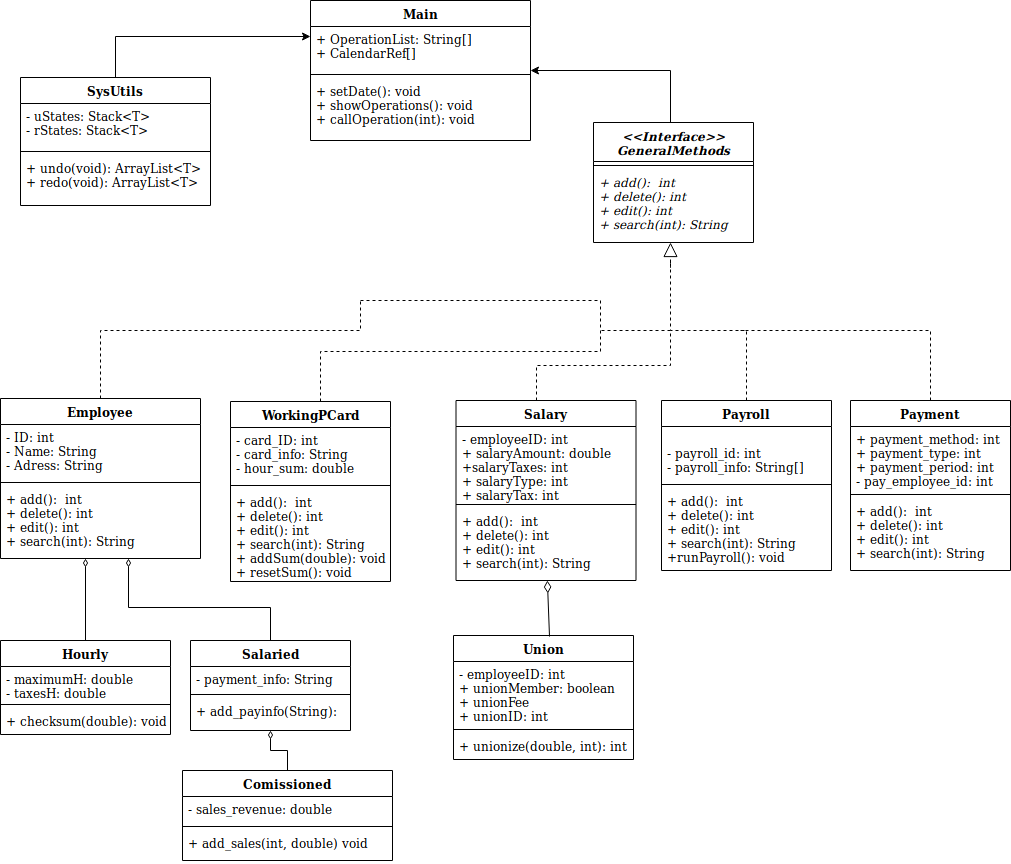

The diagram above was exported from draw.io. Its source (the exported page's mxGraphModel, read from the mxfile embedded in the PNG):
<mxGraphModel dx="755" dy="498" grid="1" gridSize="10" guides="1" tooltips="1" connect="1" arrows="1" fold="1" page="1" pageScale="1" pageWidth="1100" pageHeight="1700" math="0" shadow="0">
  <root>
    <mxCell id="0" />
    <mxCell id="1" parent="0" />
    <mxCell id="-PW9fPdsQyVg_kXUBxuJ-13" style="edgeStyle=orthogonalEdgeStyle;rounded=0;orthogonalLoop=1;jettySize=auto;html=1;dashed=1;endArrow=none;endFill=0;" edge="1" parent="1" source="yLFSrjQR2bq89WurND0h-1">
      <mxGeometry relative="1" as="geometry">
        <mxPoint x="370" y="340" as="targetPoint" />
        <Array as="points">
          <mxPoint x="110" y="370" />
          <mxPoint x="370" y="370" />
        </Array>
      </mxGeometry>
    </mxCell>
    <mxCell id="yLFSrjQR2bq89WurND0h-1" value="Employee" style="swimlane;fontStyle=1;align=center;verticalAlign=top;childLayout=stackLayout;horizontal=1;startSize=26;horizontalStack=0;resizeParent=1;resizeParentMax=0;resizeLast=0;collapsible=1;marginBottom=0;" parent="1" vertex="1">
      <mxGeometry x="10" y="438" width="200" height="160" as="geometry" />
    </mxCell>
    <mxCell id="yLFSrjQR2bq89WurND0h-2" value="- ID: int&#10;- Name: String&#10;- Adress: String&#10;&#10;" style="text;strokeColor=none;fillColor=none;align=left;verticalAlign=top;spacingLeft=4;spacingRight=4;overflow=hidden;rotatable=0;points=[[0,0.5],[1,0.5]];portConstraint=eastwest;" parent="yLFSrjQR2bq89WurND0h-1" vertex="1">
      <mxGeometry y="26" width="200" height="54" as="geometry" />
    </mxCell>
    <mxCell id="yLFSrjQR2bq89WurND0h-3" value="" style="line;strokeWidth=1;fillColor=none;align=left;verticalAlign=middle;spacingTop=-1;spacingLeft=3;spacingRight=3;rotatable=0;labelPosition=right;points=[];portConstraint=eastwest;" parent="yLFSrjQR2bq89WurND0h-1" vertex="1">
      <mxGeometry y="80" width="200" height="8" as="geometry" />
    </mxCell>
    <mxCell id="yLFSrjQR2bq89WurND0h-4" value="+ add():  int&#10;+ delete(): int&#10;+ edit(): int&#10;+ search(int): String" style="text;strokeColor=none;fillColor=none;align=left;verticalAlign=top;spacingLeft=4;spacingRight=4;overflow=hidden;rotatable=0;points=[[0,0.5],[1,0.5]];portConstraint=eastwest;" parent="yLFSrjQR2bq89WurND0h-1" vertex="1">
      <mxGeometry y="88" width="200" height="72" as="geometry" />
    </mxCell>
    <mxCell id="-PW9fPdsQyVg_kXUBxuJ-26" style="edgeStyle=orthogonalEdgeStyle;rounded=0;orthogonalLoop=1;jettySize=auto;html=1;entryX=0.425;entryY=1;entryDx=0;entryDy=0;entryPerimeter=0;endArrow=diamondThin;endFill=0;" edge="1" parent="1" source="yLFSrjQR2bq89WurND0h-5" target="yLFSrjQR2bq89WurND0h-4">
      <mxGeometry relative="1" as="geometry" />
    </mxCell>
    <mxCell id="yLFSrjQR2bq89WurND0h-5" value="Hourly" style="swimlane;fontStyle=1;align=center;verticalAlign=top;childLayout=stackLayout;horizontal=1;startSize=26;horizontalStack=0;resizeParent=1;resizeParentMax=0;resizeLast=0;collapsible=1;marginBottom=0;" parent="1" vertex="1">
      <mxGeometry x="10" y="680" width="170" height="94" as="geometry" />
    </mxCell>
    <mxCell id="yLFSrjQR2bq89WurND0h-6" value="- maximumH: double&#10;- taxesH: double&#10;" style="text;strokeColor=none;fillColor=none;align=left;verticalAlign=top;spacingLeft=4;spacingRight=4;overflow=hidden;rotatable=0;points=[[0,0.5],[1,0.5]];portConstraint=eastwest;" parent="yLFSrjQR2bq89WurND0h-5" vertex="1">
      <mxGeometry y="26" width="170" height="34" as="geometry" />
    </mxCell>
    <mxCell id="yLFSrjQR2bq89WurND0h-7" value="" style="line;strokeWidth=1;fillColor=none;align=left;verticalAlign=middle;spacingTop=-1;spacingLeft=3;spacingRight=3;rotatable=0;labelPosition=right;points=[];portConstraint=eastwest;" parent="yLFSrjQR2bq89WurND0h-5" vertex="1">
      <mxGeometry y="60" width="170" height="8" as="geometry" />
    </mxCell>
    <mxCell id="yLFSrjQR2bq89WurND0h-8" value="+ checksum(double): void" style="text;strokeColor=none;fillColor=none;align=left;verticalAlign=top;spacingLeft=4;spacingRight=4;overflow=hidden;rotatable=0;points=[[0,0.5],[1,0.5]];portConstraint=eastwest;" parent="yLFSrjQR2bq89WurND0h-5" vertex="1">
      <mxGeometry y="68" width="170" height="26" as="geometry" />
    </mxCell>
    <mxCell id="-PW9fPdsQyVg_kXUBxuJ-25" style="edgeStyle=orthogonalEdgeStyle;rounded=0;orthogonalLoop=1;jettySize=auto;html=1;endArrow=diamondThin;endFill=0;" edge="1" parent="1">
      <mxGeometry relative="1" as="geometry">
        <mxPoint x="280" y="688" as="sourcePoint" />
        <mxPoint x="138" y="598" as="targetPoint" />
        <Array as="points">
          <mxPoint x="280" y="647" />
          <mxPoint x="138" y="647" />
        </Array>
      </mxGeometry>
    </mxCell>
    <mxCell id="yLFSrjQR2bq89WurND0h-9" value="Salaried" style="swimlane;fontStyle=1;align=center;verticalAlign=top;childLayout=stackLayout;horizontal=1;startSize=26;horizontalStack=0;resizeParent=1;resizeParentMax=0;resizeLast=0;collapsible=1;marginBottom=0;" parent="1" vertex="1">
      <mxGeometry x="200" y="680" width="160" height="90" as="geometry" />
    </mxCell>
    <mxCell id="yLFSrjQR2bq89WurND0h-10" value="- payment_info: String&#10;&#10;  set_payment()&#10;" style="text;strokeColor=none;fillColor=none;align=left;verticalAlign=top;spacingLeft=4;spacingRight=4;overflow=hidden;rotatable=0;points=[[0,0.5],[1,0.5]];portConstraint=eastwest;" parent="yLFSrjQR2bq89WurND0h-9" vertex="1">
      <mxGeometry y="26" width="160" height="24" as="geometry" />
    </mxCell>
    <mxCell id="yLFSrjQR2bq89WurND0h-11" value="" style="line;strokeWidth=1;fillColor=none;align=left;verticalAlign=middle;spacingTop=-1;spacingLeft=3;spacingRight=3;rotatable=0;labelPosition=right;points=[];portConstraint=eastwest;" parent="yLFSrjQR2bq89WurND0h-9" vertex="1">
      <mxGeometry y="50" width="160" height="8" as="geometry" />
    </mxCell>
    <mxCell id="yLFSrjQR2bq89WurND0h-12" value="+ add_payinfo(String):" style="text;strokeColor=none;fillColor=none;align=left;verticalAlign=top;spacingLeft=4;spacingRight=4;overflow=hidden;rotatable=0;points=[[0,0.5],[1,0.5]];portConstraint=eastwest;" parent="yLFSrjQR2bq89WurND0h-9" vertex="1">
      <mxGeometry y="58" width="160" height="32" as="geometry" />
    </mxCell>
    <mxCell id="-PW9fPdsQyVg_kXUBxuJ-27" style="edgeStyle=orthogonalEdgeStyle;rounded=0;orthogonalLoop=1;jettySize=auto;html=1;entryX=0.5;entryY=1;entryDx=0;entryDy=0;endArrow=diamondThin;endFill=0;" edge="1" parent="1" source="yLFSrjQR2bq89WurND0h-13" target="yLFSrjQR2bq89WurND0h-9">
      <mxGeometry relative="1" as="geometry" />
    </mxCell>
    <mxCell id="yLFSrjQR2bq89WurND0h-13" value="Comissioned" style="swimlane;fontStyle=1;align=center;verticalAlign=top;childLayout=stackLayout;horizontal=1;startSize=26;horizontalStack=0;resizeParent=1;resizeParentMax=0;resizeLast=0;collapsible=1;marginBottom=0;" parent="1" vertex="1">
      <mxGeometry x="192" y="810" width="210" height="90" as="geometry" />
    </mxCell>
    <mxCell id="yLFSrjQR2bq89WurND0h-14" value="- sales_revenue: double" style="text;strokeColor=none;fillColor=none;align=left;verticalAlign=top;spacingLeft=4;spacingRight=4;overflow=hidden;rotatable=0;points=[[0,0.5],[1,0.5]];portConstraint=eastwest;" parent="yLFSrjQR2bq89WurND0h-13" vertex="1">
      <mxGeometry y="26" width="210" height="26" as="geometry" />
    </mxCell>
    <mxCell id="yLFSrjQR2bq89WurND0h-15" value="" style="line;strokeWidth=1;fillColor=none;align=left;verticalAlign=middle;spacingTop=-1;spacingLeft=3;spacingRight=3;rotatable=0;labelPosition=right;points=[];portConstraint=eastwest;" parent="yLFSrjQR2bq89WurND0h-13" vertex="1">
      <mxGeometry y="52" width="210" height="8" as="geometry" />
    </mxCell>
    <mxCell id="yLFSrjQR2bq89WurND0h-16" value="+ add_sales(int, double) void" style="text;strokeColor=none;fillColor=none;align=left;verticalAlign=top;spacingLeft=4;spacingRight=4;overflow=hidden;rotatable=0;points=[[0,0.5],[1,0.5]];portConstraint=eastwest;" parent="yLFSrjQR2bq89WurND0h-13" vertex="1">
      <mxGeometry y="60" width="210" height="30" as="geometry" />
    </mxCell>
    <mxCell id="-PW9fPdsQyVg_kXUBxuJ-12" style="edgeStyle=orthogonalEdgeStyle;rounded=0;orthogonalLoop=1;jettySize=auto;html=1;dashed=1;endArrow=none;endFill=0;" edge="1" parent="1" source="yLFSrjQR2bq89WurND0h-17">
      <mxGeometry relative="1" as="geometry">
        <mxPoint x="370" y="340" as="targetPoint" />
        <Array as="points">
          <mxPoint x="330" y="391" />
          <mxPoint x="610" y="391" />
          <mxPoint x="610" y="340" />
        </Array>
      </mxGeometry>
    </mxCell>
    <mxCell id="yLFSrjQR2bq89WurND0h-17" value="WorkingPCard&#10;&#10;" style="swimlane;fontStyle=1;align=center;verticalAlign=top;childLayout=stackLayout;horizontal=1;startSize=26;horizontalStack=0;resizeParent=1;resizeParentMax=0;resizeLast=0;collapsible=1;marginBottom=0;" parent="1" vertex="1">
      <mxGeometry x="240" y="441" width="160" height="180" as="geometry" />
    </mxCell>
    <mxCell id="yLFSrjQR2bq89WurND0h-18" value="- card_ID: int&#10;- card_info: String&#10;- hour_sum: double&#10;" style="text;strokeColor=none;fillColor=none;align=left;verticalAlign=top;spacingLeft=4;spacingRight=4;overflow=hidden;rotatable=0;points=[[0,0.5],[1,0.5]];portConstraint=eastwest;" parent="yLFSrjQR2bq89WurND0h-17" vertex="1">
      <mxGeometry y="26" width="160" height="54" as="geometry" />
    </mxCell>
    <mxCell id="yLFSrjQR2bq89WurND0h-19" value="" style="line;strokeWidth=1;fillColor=none;align=left;verticalAlign=middle;spacingTop=-1;spacingLeft=3;spacingRight=3;rotatable=0;labelPosition=right;points=[];portConstraint=eastwest;" parent="yLFSrjQR2bq89WurND0h-17" vertex="1">
      <mxGeometry y="80" width="160" height="8" as="geometry" />
    </mxCell>
    <mxCell id="yLFSrjQR2bq89WurND0h-20" value="+ add():  int&#10;+ delete(): int&#10;+ edit(): int&#10;+ search(int): String&#10;+ addSum(double): void&#10;+ resetSum(): void&#10;" style="text;strokeColor=none;fillColor=none;align=left;verticalAlign=top;spacingLeft=4;spacingRight=4;overflow=hidden;rotatable=0;points=[[0,0.5],[1,0.5]];portConstraint=eastwest;" parent="yLFSrjQR2bq89WurND0h-17" vertex="1">
      <mxGeometry y="88" width="160" height="92" as="geometry" />
    </mxCell>
    <mxCell id="yLFSrjQR2bq89WurND0h-23" value="Main" style="swimlane;fontStyle=1;align=center;verticalAlign=top;childLayout=stackLayout;horizontal=1;startSize=26;horizontalStack=0;resizeParent=1;resizeParentMax=0;resizeLast=0;collapsible=1;marginBottom=0;" parent="1" vertex="1">
      <mxGeometry x="320" y="40" width="220" height="140" as="geometry" />
    </mxCell>
    <mxCell id="yLFSrjQR2bq89WurND0h-24" value="+ OperationList: String[]&#10;+ CalendarRef[]&#10;" style="text;strokeColor=none;fillColor=none;align=left;verticalAlign=top;spacingLeft=4;spacingRight=4;overflow=hidden;rotatable=0;points=[[0,0.5],[1,0.5]];portConstraint=eastwest;" parent="yLFSrjQR2bq89WurND0h-23" vertex="1">
      <mxGeometry y="26" width="220" height="44" as="geometry" />
    </mxCell>
    <mxCell id="yLFSrjQR2bq89WurND0h-25" value="" style="line;strokeWidth=1;fillColor=none;align=left;verticalAlign=middle;spacingTop=-1;spacingLeft=3;spacingRight=3;rotatable=0;labelPosition=right;points=[];portConstraint=eastwest;" parent="yLFSrjQR2bq89WurND0h-23" vertex="1">
      <mxGeometry y="70" width="220" height="8" as="geometry" />
    </mxCell>
    <mxCell id="yLFSrjQR2bq89WurND0h-26" value="+ setDate(): void&#10;+ showOperations(): void&#10;+ callOperation(int): void&#10;" style="text;strokeColor=none;fillColor=none;align=left;verticalAlign=top;spacingLeft=4;spacingRight=4;overflow=hidden;rotatable=0;points=[[0,0.5],[1,0.5]];portConstraint=eastwest;" parent="yLFSrjQR2bq89WurND0h-23" vertex="1">
      <mxGeometry y="78" width="220" height="62" as="geometry" />
    </mxCell>
    <mxCell id="-PW9fPdsQyVg_kXUBxuJ-11" style="edgeStyle=orthogonalEdgeStyle;rounded=0;orthogonalLoop=1;jettySize=auto;html=1;dashed=1;endArrow=none;endFill=0;" edge="1" parent="1" source="yLFSrjQR2bq89WurND0h-27">
      <mxGeometry relative="1" as="geometry">
        <mxPoint x="610" y="370" as="targetPoint" />
        <Array as="points">
          <mxPoint x="546" y="405" />
          <mxPoint x="680" y="405" />
          <mxPoint x="680" y="370" />
        </Array>
      </mxGeometry>
    </mxCell>
    <mxCell id="yLFSrjQR2bq89WurND0h-27" value="Salary" style="swimlane;fontStyle=1;align=center;verticalAlign=top;childLayout=stackLayout;horizontal=1;startSize=26;horizontalStack=0;resizeParent=1;resizeParentMax=0;resizeLast=0;collapsible=1;marginBottom=0;" parent="1" vertex="1">
      <mxGeometry x="465.5" y="440" width="180" height="180" as="geometry" />
    </mxCell>
    <mxCell id="yLFSrjQR2bq89WurND0h-28" value="- employeeID: int&#10;+ salaryAmount: double&#10;+salaryTaxes: int&#10;+ salaryType: int&#10;+ salaryTax: int&#10;" style="text;strokeColor=none;fillColor=none;align=left;verticalAlign=top;spacingLeft=4;spacingRight=4;overflow=hidden;rotatable=0;points=[[0,0.5],[1,0.5]];portConstraint=eastwest;" parent="yLFSrjQR2bq89WurND0h-27" vertex="1">
      <mxGeometry y="26" width="180" height="74" as="geometry" />
    </mxCell>
    <mxCell id="yLFSrjQR2bq89WurND0h-29" value="" style="line;strokeWidth=1;fillColor=none;align=left;verticalAlign=middle;spacingTop=-1;spacingLeft=3;spacingRight=3;rotatable=0;labelPosition=right;points=[];portConstraint=eastwest;" parent="yLFSrjQR2bq89WurND0h-27" vertex="1">
      <mxGeometry y="100" width="180" height="8" as="geometry" />
    </mxCell>
    <mxCell id="yLFSrjQR2bq89WurND0h-30" value="+ add():  int&#10;+ delete(): int&#10;+ edit(): int&#10;+ search(int): String" style="text;strokeColor=none;fillColor=none;align=left;verticalAlign=top;spacingLeft=4;spacingRight=4;overflow=hidden;rotatable=0;points=[[0,0.5],[1,0.5]];portConstraint=eastwest;" parent="yLFSrjQR2bq89WurND0h-27" vertex="1">
      <mxGeometry y="108" width="180" height="72" as="geometry" />
    </mxCell>
    <mxCell id="-PW9fPdsQyVg_kXUBxuJ-8" style="edgeStyle=orthogonalEdgeStyle;rounded=0;orthogonalLoop=1;jettySize=auto;html=1;dashed=1;endArrow=none;endFill=0;" edge="1" parent="1" source="yLFSrjQR2bq89WurND0h-32">
      <mxGeometry relative="1" as="geometry">
        <mxPoint x="680" y="300" as="targetPoint" />
      </mxGeometry>
    </mxCell>
    <mxCell id="yLFSrjQR2bq89WurND0h-32" value="Payroll" style="swimlane;fontStyle=1;align=center;verticalAlign=top;childLayout=stackLayout;horizontal=1;startSize=26;horizontalStack=0;resizeParent=1;resizeParentMax=0;resizeLast=0;collapsible=1;marginBottom=0;" parent="1" vertex="1">
      <mxGeometry x="671" y="440" width="170" height="170" as="geometry" />
    </mxCell>
    <mxCell id="yLFSrjQR2bq89WurND0h-33" value="&#10;- payroll_id: int&#10;- payroll_info: String[]&#10;&#10;" style="text;strokeColor=none;fillColor=none;align=left;verticalAlign=top;spacingLeft=4;spacingRight=4;overflow=hidden;rotatable=0;points=[[0,0.5],[1,0.5]];portConstraint=eastwest;" parent="yLFSrjQR2bq89WurND0h-32" vertex="1">
      <mxGeometry y="26" width="170" height="54" as="geometry" />
    </mxCell>
    <mxCell id="yLFSrjQR2bq89WurND0h-34" value="" style="line;strokeWidth=1;fillColor=none;align=left;verticalAlign=middle;spacingTop=-1;spacingLeft=3;spacingRight=3;rotatable=0;labelPosition=right;points=[];portConstraint=eastwest;" parent="yLFSrjQR2bq89WurND0h-32" vertex="1">
      <mxGeometry y="80" width="170" height="8" as="geometry" />
    </mxCell>
    <mxCell id="yLFSrjQR2bq89WurND0h-35" value="+ add():  int&#10;+ delete(): int&#10;+ edit(): int&#10;+ search(int): String&#10;+runPayroll(): void&#10;" style="text;strokeColor=none;fillColor=none;align=left;verticalAlign=top;spacingLeft=4;spacingRight=4;overflow=hidden;rotatable=0;points=[[0,0.5],[1,0.5]];portConstraint=eastwest;" parent="yLFSrjQR2bq89WurND0h-32" vertex="1">
      <mxGeometry y="88" width="170" height="82" as="geometry" />
    </mxCell>
    <mxCell id="-PW9fPdsQyVg_kXUBxuJ-15" style="edgeStyle=orthogonalEdgeStyle;rounded=0;orthogonalLoop=1;jettySize=auto;html=1;dashed=1;endArrow=none;endFill=0;" edge="1" parent="1" source="yLFSrjQR2bq89WurND0h-36">
      <mxGeometry relative="1" as="geometry">
        <mxPoint x="750" y="370" as="targetPoint" />
        <Array as="points">
          <mxPoint x="940" y="370" />
        </Array>
      </mxGeometry>
    </mxCell>
    <mxCell id="yLFSrjQR2bq89WurND0h-36" value="Payment" style="swimlane;fontStyle=1;align=center;verticalAlign=top;childLayout=stackLayout;horizontal=1;startSize=26;horizontalStack=0;resizeParent=1;resizeParentMax=0;resizeLast=0;collapsible=1;marginBottom=0;" parent="1" vertex="1">
      <mxGeometry x="860" y="440" width="160" height="170" as="geometry" />
    </mxCell>
    <mxCell id="yLFSrjQR2bq89WurND0h-37" value="+ payment_method: int&#10;+ payment_type: int&#10;+ payment_period: int&#10;- pay_employee_id: int&#10;" style="text;strokeColor=none;fillColor=none;align=left;verticalAlign=top;spacingLeft=4;spacingRight=4;overflow=hidden;rotatable=0;points=[[0,0.5],[1,0.5]];portConstraint=eastwest;" parent="yLFSrjQR2bq89WurND0h-36" vertex="1">
      <mxGeometry y="26" width="160" height="64" as="geometry" />
    </mxCell>
    <mxCell id="yLFSrjQR2bq89WurND0h-38" value="" style="line;strokeWidth=1;fillColor=none;align=left;verticalAlign=middle;spacingTop=-1;spacingLeft=3;spacingRight=3;rotatable=0;labelPosition=right;points=[];portConstraint=eastwest;" parent="yLFSrjQR2bq89WurND0h-36" vertex="1">
      <mxGeometry y="90" width="160" height="8" as="geometry" />
    </mxCell>
    <mxCell id="yLFSrjQR2bq89WurND0h-39" value="+ add():  int&#10;+ delete(): int&#10;+ edit(): int&#10;+ search(int): String" style="text;strokeColor=none;fillColor=none;align=left;verticalAlign=top;spacingLeft=4;spacingRight=4;overflow=hidden;rotatable=0;points=[[0,0.5],[1,0.5]];portConstraint=eastwest;" parent="yLFSrjQR2bq89WurND0h-36" vertex="1">
      <mxGeometry y="98" width="160" height="72" as="geometry" />
    </mxCell>
    <mxCell id="yLFSrjQR2bq89WurND0h-59" style="edgeStyle=orthogonalEdgeStyle;rounded=0;orthogonalLoop=1;jettySize=auto;html=1;entryX=0;entryY=0.231;entryDx=0;entryDy=0;entryPerimeter=0;" parent="1" source="yLFSrjQR2bq89WurND0h-44" target="yLFSrjQR2bq89WurND0h-24" edge="1">
      <mxGeometry relative="1" as="geometry">
        <mxPoint x="120" y="70" as="targetPoint" />
      </mxGeometry>
    </mxCell>
    <mxCell id="yLFSrjQR2bq89WurND0h-44" value="SysUtils" style="swimlane;fontStyle=1;align=center;verticalAlign=top;childLayout=stackLayout;horizontal=1;startSize=26;horizontalStack=0;resizeParent=1;resizeParentMax=0;resizeLast=0;collapsible=1;marginBottom=0;" parent="1" vertex="1">
      <mxGeometry x="30" y="117" width="190" height="128" as="geometry" />
    </mxCell>
    <mxCell id="yLFSrjQR2bq89WurND0h-45" value="- uStates: Stack&lt;T&gt;&#10;- rStates: Stack&lt;T&gt;&#10;" style="text;strokeColor=none;fillColor=none;align=left;verticalAlign=top;spacingLeft=4;spacingRight=4;overflow=hidden;rotatable=0;points=[[0,0.5],[1,0.5]];portConstraint=eastwest;" parent="yLFSrjQR2bq89WurND0h-44" vertex="1">
      <mxGeometry y="26" width="190" height="44" as="geometry" />
    </mxCell>
    <mxCell id="yLFSrjQR2bq89WurND0h-46" value="" style="line;strokeWidth=1;fillColor=none;align=left;verticalAlign=middle;spacingTop=-1;spacingLeft=3;spacingRight=3;rotatable=0;labelPosition=right;points=[];portConstraint=eastwest;" parent="yLFSrjQR2bq89WurND0h-44" vertex="1">
      <mxGeometry y="70" width="190" height="8" as="geometry" />
    </mxCell>
    <mxCell id="yLFSrjQR2bq89WurND0h-47" value="+ undo(void): ArrayList&lt;T&gt;&#10;+ redo(void): ArrayList&lt;T&gt;&#10;" style="text;strokeColor=none;fillColor=none;align=left;verticalAlign=top;spacingLeft=4;spacingRight=4;overflow=hidden;rotatable=0;points=[[0,0.5],[1,0.5]];portConstraint=eastwest;" parent="yLFSrjQR2bq89WurND0h-44" vertex="1">
      <mxGeometry y="78" width="190" height="50" as="geometry" />
    </mxCell>
    <mxCell id="-PW9fPdsQyVg_kXUBxuJ-19" style="edgeStyle=orthogonalEdgeStyle;rounded=0;orthogonalLoop=1;jettySize=auto;html=1;endArrow=classic;endFill=1;entryX=1;entryY=0.5;entryDx=0;entryDy=0;" edge="1" parent="1" source="-PW9fPdsQyVg_kXUBxuJ-1" target="yLFSrjQR2bq89WurND0h-23">
      <mxGeometry relative="1" as="geometry">
        <mxPoint x="683" y="80" as="targetPoint" />
        <Array as="points">
          <mxPoint x="680" y="110" />
        </Array>
      </mxGeometry>
    </mxCell>
    <mxCell id="-PW9fPdsQyVg_kXUBxuJ-1" value="&lt;&lt;Interface&gt;&gt;&#10;GeneralMethods&#10;" style="swimlane;fontStyle=3;align=center;verticalAlign=top;childLayout=stackLayout;horizontal=1;startSize=39;horizontalStack=0;resizeParent=1;resizeParentMax=0;resizeLast=0;collapsible=1;marginBottom=0;" vertex="1" parent="1">
      <mxGeometry x="603" y="162" width="160" height="120" as="geometry" />
    </mxCell>
    <mxCell id="-PW9fPdsQyVg_kXUBxuJ-3" value="" style="line;strokeWidth=1;fillColor=none;align=left;verticalAlign=middle;spacingTop=-1;spacingLeft=3;spacingRight=3;rotatable=0;labelPosition=right;points=[];portConstraint=eastwest;" vertex="1" parent="-PW9fPdsQyVg_kXUBxuJ-1">
      <mxGeometry y="39" width="160" height="8" as="geometry" />
    </mxCell>
    <mxCell id="-PW9fPdsQyVg_kXUBxuJ-4" value="+ add():  int&#10;+ delete(): int&#10;+ edit(): int&#10;+ search(int): String" style="text;strokeColor=none;fillColor=none;align=left;verticalAlign=top;spacingLeft=4;spacingRight=4;overflow=hidden;rotatable=0;points=[[0,0.5],[1,0.5]];portConstraint=eastwest;fontStyle=2" vertex="1" parent="-PW9fPdsQyVg_kXUBxuJ-1">
      <mxGeometry y="47" width="160" height="73" as="geometry" />
    </mxCell>
    <mxCell id="-PW9fPdsQyVg_kXUBxuJ-18" value="" style="endArrow=block;dashed=1;endFill=0;endSize=12;html=1;entryX=0.456;entryY=1;entryDx=0;entryDy=0;entryPerimeter=0;" edge="1" parent="1">
      <mxGeometry width="160" relative="1" as="geometry">
        <mxPoint x="680" y="300" as="sourcePoint" />
        <mxPoint x="680" y="282" as="targetPoint" />
        <Array as="points">
          <mxPoint x="680" y="310" />
        </Array>
      </mxGeometry>
    </mxCell>
    <mxCell id="-PW9fPdsQyVg_kXUBxuJ-20" value="Union" style="swimlane;fontStyle=1;align=center;verticalAlign=top;childLayout=stackLayout;horizontal=1;startSize=26;horizontalStack=0;resizeParent=1;resizeParentMax=0;resizeLast=0;collapsible=1;marginBottom=0;" vertex="1" parent="1">
      <mxGeometry x="463" y="675" width="180" height="124" as="geometry" />
    </mxCell>
    <mxCell id="-PW9fPdsQyVg_kXUBxuJ-21" value="- employeeID: int&#10;+ unionMember: boolean&#10;+ unionFee&#10;+ unionID: int&#10;" style="text;strokeColor=none;fillColor=none;align=left;verticalAlign=top;spacingLeft=4;spacingRight=4;overflow=hidden;rotatable=0;points=[[0,0.5],[1,0.5]];portConstraint=eastwest;" vertex="1" parent="-PW9fPdsQyVg_kXUBxuJ-20">
      <mxGeometry y="26" width="180" height="64" as="geometry" />
    </mxCell>
    <mxCell id="-PW9fPdsQyVg_kXUBxuJ-22" value="" style="line;strokeWidth=1;fillColor=none;align=left;verticalAlign=middle;spacingTop=-1;spacingLeft=3;spacingRight=3;rotatable=0;labelPosition=right;points=[];portConstraint=eastwest;" vertex="1" parent="-PW9fPdsQyVg_kXUBxuJ-20">
      <mxGeometry y="90" width="180" height="8" as="geometry" />
    </mxCell>
    <mxCell id="-PW9fPdsQyVg_kXUBxuJ-23" value="+ unionize(double, int): int " style="text;strokeColor=none;fillColor=none;align=left;verticalAlign=top;spacingLeft=4;spacingRight=4;overflow=hidden;rotatable=0;points=[[0,0.5],[1,0.5]];portConstraint=eastwest;" vertex="1" parent="-PW9fPdsQyVg_kXUBxuJ-20">
      <mxGeometry y="98" width="180" height="26" as="geometry" />
    </mxCell>
    <mxCell id="-PW9fPdsQyVg_kXUBxuJ-24" value="" style="endArrow=diamondThin;endFill=0;endSize=10;html=1;" edge="1" parent="1" target="yLFSrjQR2bq89WurND0h-30">
      <mxGeometry width="160" relative="1" as="geometry">
        <mxPoint x="559" y="676" as="sourcePoint" />
        <mxPoint x="200" y="920" as="targetPoint" />
      </mxGeometry>
    </mxCell>
  </root>
</mxGraphModel>